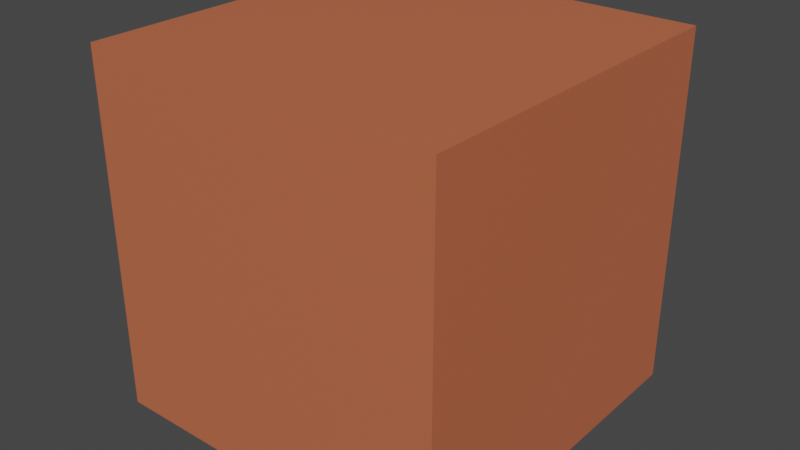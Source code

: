 # Source: dungeon2_blockout.blend  (saved by Blender 3.2.14; exported with 4.5.12 LTS)
import bpy
from mathutils import Matrix  # noqa: F401  (used for matrix-valued properties, if any)

bpy.ops.wm.read_factory_settings(use_empty=True)
scene = bpy.context.scene
scene.name = 'Scene'

# ---- collections
col_collection = bpy.data.collections.new('Collection'); scene.collection.children.link(col_collection)

# ---- materials (node trees are filled in below, after node groups)
mat_regular = bpy.data.materials.new('Regular')
mat_regular.use_transparent_shadow = False
mat_regular.diffuse_color = (0.7991, 0.1946, 0.08022, 1.0)

# ---- material node trees
mat_regular.use_nodes = True; mat_regular.node_tree.nodes.clear()
_N = mat_regular.node_tree.nodes; _L = mat_regular.node_tree.links
n0 = _N.new('ShaderNodeBsdfPrincipled'); n0.name = 'Principled BSDF'; n0.location = (10, 300)
n0.distribution = 'GGX'
n0.subsurface_method = 'RANDOM_WALK_SKIN'
n0.inputs[0].default_value = (0.5489, 0.1412, 0.06509, 1.0)
n0.inputs[3].default_value = 1.45
n0.inputs[27].default_value = (0.0, 0.0, 0.0, 1.0)
n0.inputs[28].default_value = 1.0
n1 = _N.new('ShaderNodeOutputMaterial'); n1.name = 'Material Output'; n1.location = (300, 300)
_L.new(n0.outputs[0], n1.inputs[0])
n1.is_active_output = True

# ---- world
world_world = bpy.data.worlds.new('World'); scene.world = world_world
world_world.use_nodes = True; world_world.node_tree.nodes.clear()
_N = world_world.node_tree.nodes; _L = world_world.node_tree.links
n0 = _N.new('ShaderNodeOutputWorld'); n0.name = 'World Output'; n0.location = (300, 300)
n1 = _N.new('ShaderNodeBackground'); n1.name = 'Background'; n1.location = (10, 300)
n1.inputs[0].default_value = (0.05088, 0.05088, 0.05088, 1.0)
_L.new(n1.outputs[0], n0.inputs[0])
n0.is_active_output = True
world_world.color = (0.05088, 0.05088, 0.05088)
world_world.use_sun_shadow = False
world_world.sun_shadow_jitter_overblur = 0.0

# ---- meshes
me_cube_001 = bpy.data.meshes.new('Cube.001')
me_cube_001.from_pydata([(-1.0, -1.0, -2.0), (-1.0, -1.0, 0.0), (-1.0, 1.0, -2.0), (-1.0, 1.0, 0.0), (1.0, -1.0, -2.0), (1.0, -1.0, 0.0), (1.0, 1.0, -2.0), (1.0, 1.0, 0.0)], [], [(0, 1, 3, 2), (2, 3, 7, 6), (6, 7, 5, 4), (4, 5, 1, 0), (2, 6, 4, 0), (7, 3, 1, 5)])
_uv = me_cube_001.uv_layers.new(name='UVMap')
_uv.uv.foreach_set('vector', [0.375, 0.0, 0.625, 0.0, 0.625, 0.25, 0.375, 0.25, 0.375, 0.25, 0.625, 0.25, 0.625, 0.5, 0.375, 0.5, 0.375, 0.5, 0.625, 0.5, 0.625, 0.75, 0.375, 0.75, 0.375, 0.75, 0.625, 0.75, 0.625, 1.0, 0.375, 1.0, 0.125, 0.5, 0.375, 0.5, 0.375, 0.75, 0.125, 0.75, 0.625, 0.5, 0.875, 0.5, 0.875, 0.75, 0.625, 0.75])
me_cube_001.materials.append(mat_regular)
me_cube_001.update()

# ---- objects
ob_cube = bpy.data.objects.new('Cube', me_cube_001)

# ---- transforms, parenting, visibility, modifiers, constraints
ob_cube.location = (0.0, 0.0, 0.0)

# ---- collection membership
col_collection.objects.link(ob_cube)

# ---- scene / render settings (as saved in the file)
scene.frame_start = 1; scene.frame_end = 250; scene.frame_set(1)
scene.render.engine = 'BLENDER_EEVEE_NEXT'
scene.cycles.sampling_pattern = 'TABULATED_SOBOL'
scene.cycles.use_light_tree = False
scene.view_settings.view_transform = 'Filmic'
bpy.context.view_layer.update()

# ---- added for rendering (the .blend has no active camera and no usable light): camera, sun
cam_auto = bpy.data.cameras.new('AutoCamera')
cam_auto.lens = 50.0
cam_auto.sensor_width = 36.0
cam_auto.clip_end = 1000.0
ob_auto_camera = bpy.data.objects.new('AutoCamera', cam_auto)
scene.collection.objects.link(ob_auto_camera)
ob_auto_camera.location = (3.20507, -3.84609, 1.56406)
ob_auto_camera.rotation_euler = (1.09748, -7.21219e-08, 0.694738)
scene.camera = ob_auto_camera
light_auto_sun = bpy.data.lights.new('AutoSun', 'SUN')
light_auto_sun.energy = 3.0
light_auto_sun.angle = 0.0523599
ob_auto_sun = bpy.data.objects.new('AutoSun', light_auto_sun)
scene.collection.objects.link(ob_auto_sun)
ob_auto_sun.rotation_euler = (0.872665, 0.174533, 0.523599)
bpy.context.view_layer.update()
